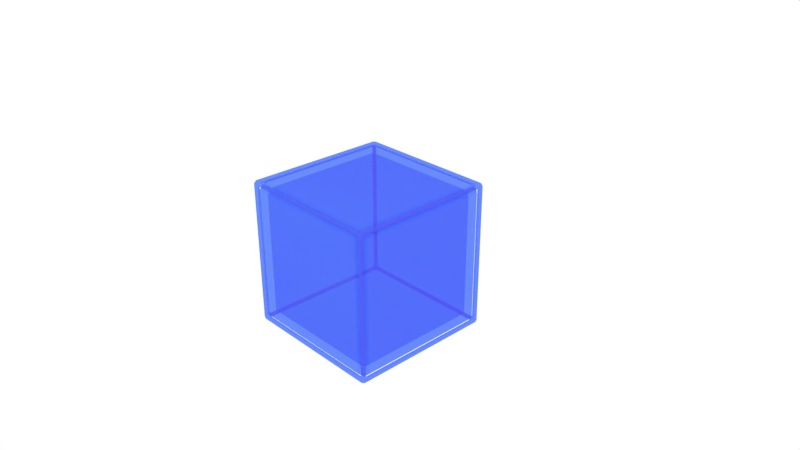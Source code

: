 # Source: player.blend  (saved by Blender 2.79.0; exported with 4.5.12 LTS)
import bpy
from mathutils import Matrix  # noqa: F401  (used for matrix-valued properties, if any)

bpy.ops.wm.read_factory_settings(use_empty=True)
scene = bpy.context.scene
scene.name = 'Scene'

# ---- collections
col_collection_1 = bpy.data.collections.new('Collection 1'); scene.collection.children.link(col_collection_1)

# ---- materials (node trees are filled in below, after node groups)
mat_material_001 = bpy.data.materials.new('Material.001')
mat_material_001.alpha_threshold = 0.0
mat_material_001.roughness = 0.5
mat_material = bpy.data.materials.new('Material')
mat_material.alpha_threshold = 0.0
mat_material.roughness = 0.5
mat_material.line_color = (0.0, 0.0, 0.0, 1.0)

# ---- material node trees
mat_material_001.use_nodes = True; mat_material_001.node_tree.nodes.clear()
_N = mat_material_001.node_tree.nodes; _L = mat_material_001.node_tree.links
n0 = _N.new('ShaderNodeOutputMaterial'); n0.name = 'Material Output'; n0.location = (391, 300)
n1 = _N.new('ShaderNodeBsdfDiffuse'); n1.name = 'Diffuse BSDF'; n1.location = (-66, 317)
n2 = _N.new('ShaderNodeLayerWeight'); n2.name = 'Layer Weight'; n2.location = (-45, 440)
n3 = _N.new('ShaderNodeMixShader'); n3.name = 'Mix Shader'; n3.location = (217, 272)
n3.inputs[0].default_value = 1.0
n4 = _N.new('ShaderNodeBsdfTransparent'); n4.name = 'Transparent BSDF'; n4.location = (-40, 166)
n4.inputs[0].default_value = (0.3207, 0.66, 1.0, 1.0)
_L.new(n3.outputs[0], n0.inputs[0])
_L.new(n4.outputs[0], n3.inputs[2])
_L.new(n1.outputs[0], n3.inputs[1])
n0.is_active_output = True
mat_material.use_nodes = True; mat_material.node_tree.nodes.clear()
_N = mat_material.node_tree.nodes; _L = mat_material.node_tree.links
n0 = _N.new('ShaderNodeOutputMaterial'); n0.name = 'Material Output'; n0.location = (391, 300)
n1 = _N.new('ShaderNodeBsdfTransparent'); n1.name = 'Transparent BSDF'; n1.location = (-40, 166)
n1.inputs[0].default_value = (0.2652, 0.4472, 1.0, 1.0)
n2 = _N.new('ShaderNodeBsdfDiffuse'); n2.name = 'Diffuse BSDF'; n2.location = (-66, 317)
n3 = _N.new('ShaderNodeLayerWeight'); n3.name = 'Layer Weight'; n3.location = (-45, 440)
n4 = _N.new('ShaderNodeMixShader'); n4.name = 'Mix Shader'; n4.location = (202, 272)
n4.inputs[0].default_value = 0.9
_L.new(n4.outputs[0], n0.inputs[0])
_L.new(n1.outputs[0], n4.inputs[2])
_L.new(n2.outputs[0], n4.inputs[1])
n0.is_active_output = True

# ---- world
world_world = bpy.data.worlds.new('World'); scene.world = world_world
world_world.color = (1.0, 1.0, 1.0)
world_world.use_sun_shadow = False
world_world.sun_shadow_jitter_overblur = 0.0
world_world.cycles.sampling_method = 'MANUAL'

# ---- cameras
cam_camera = bpy.data.cameras.new('Camera')
cam_camera.clip_end = 100.0
cam_camera.lens = 35.0
cam_camera.sensor_width = 32.0
cam_camera.sensor_height = 18.0
cam_camera.ortho_scale = 7.314
cam_camera.dof.focus_distance = 0.0

# ---- lights
light_point = bpy.data.lights.new('Point', 'POINT')
light_point.color = (0.1174, 1.0, 0.1099)
light_point.transmission_factor = 0.0
light_point.energy = 100.0
light_point.shadow_buffer_clip_start = 0.5
light_point.shadow_soft_size = 0.1
light_point.shadow_maximum_resolution = 0.006
light_point.use_absolute_resolution = True
light_lamp = bpy.data.lights.new('Lamp', 'POINT')
light_lamp.transmission_factor = 0.0
light_lamp.cutoff_distance = 30.0
light_lamp.energy = 100.0
light_lamp.shadow_buffer_clip_start = 1.001
light_lamp.shadow_soft_size = 0.1
light_lamp.shadow_maximum_resolution = 0.006
light_lamp.use_absolute_resolution = True

# ---- meshes
me_cube_002 = bpy.data.meshes.new('Cube.002')
me_cube_002.from_pydata([(1.0, 1.0, -1.0), (1.0, -1.0, -1.0), (-1.0, -1.0, -1.0), (-1.0, 1.0, -1.0), (1.0, 1.0, 1.0), (1.0, -1.0, 1.0), (-1.0, -1.0, 1.0), (-1.0, 1.0, 1.0)], [], [(0, 1, 2, 3), (4, 7, 6, 5), (0, 4, 5, 1), (1, 5, 6, 2), (2, 6, 7, 3), (4, 0, 3, 7)])
me_cube_002.materials.append(mat_material_001)
me_cube_002.use_remesh_preserve_volume = False
me_cube_002.use_remesh_preserve_attributes = False
me_cube_002.use_mirror_vertex_groups = False
me_cube_002.update()
me_cube_001 = bpy.data.meshes.new('Cube.001')
me_cube_001.from_pydata([(1.0, 1.0, -1.0), (1.0, -1.0, -1.0), (-1.0, -1.0, -1.0), (-1.0, 1.0, -1.0), (1.0, 1.0, 1.0), (1.0, -1.0, 1.0), (-1.0, -1.0, 1.0), (-1.0, 1.0, 1.0)], [], [(0, 1, 2, 3), (4, 7, 6, 5), (0, 4, 5, 1), (1, 5, 6, 2), (2, 6, 7, 3), (4, 0, 3, 7)])
me_cube_001.materials.append(mat_material)
me_cube_001.use_remesh_preserve_volume = False
me_cube_001.use_remesh_preserve_attributes = False
me_cube_001.use_mirror_vertex_groups = False
me_cube_001.update()
me_cube = bpy.data.meshes.new('Cube')
me_cube.from_pydata([(1.0, 1.0, -1.0), (1.0, -1.0, -1.0), (-1.0, -1.0, -1.0), (-1.0, 1.0, -1.0), (1.0, 1.0, 1.0), (1.0, -1.0, 1.0), (-1.0, -1.0, 1.0), (-1.0, 1.0, 1.0)], [], [(0, 1, 2, 3), (4, 7, 6, 5), (0, 4, 5, 1), (1, 5, 6, 2), (2, 6, 7, 3), (4, 0, 3, 7)])
me_cube.materials.append(mat_material)
me_cube.use_remesh_preserve_volume = False
me_cube.use_remesh_preserve_attributes = False
me_cube.use_mirror_vertex_groups = False
me_cube.update()

# ---- objects
ob_cube_002 = bpy.data.objects.new('Cube.002', me_cube_002)
ob_point = bpy.data.objects.new('Point', light_point)
ob_cube_001 = bpy.data.objects.new('Cube.001', me_cube_001)
ob_cube = bpy.data.objects.new('Cube', me_cube)
ob_lamp = bpy.data.objects.new('Lamp', light_lamp)
ob_camera = bpy.data.objects.new('Camera', cam_camera)

# ---- transforms, parenting, visibility, modifiers, constraints
ob_cube_002.location = (0.0, 0.0, 0.0)
ob_cube_002.scale = (0.9245, 0.9245, 0.9245)
ob_cube_002.lock_rotations_4d = False
ob_cube_002.empty_display_type = 'ARROWS'
ob_cube_002.lineart.crease_threshold = 0.0
_m = ob_cube_002.modifiers.new('Bevel', 'BEVEL')
_m.limit_method = 'NONE'
_m.spread = 0.0
ob_point.location = (0.0, -3.178, 2.556)
ob_point.lineart.crease_threshold = 0.0
ob_cube_001.location = (0.0, 0.0, 0.0)
ob_cube_001.scale = (0.9833, 0.9833, 0.9833)
ob_cube_001.lock_rotations_4d = False
ob_cube_001.empty_display_type = 'ARROWS'
ob_cube_001.lineart.crease_threshold = 0.0
_m = ob_cube_001.modifiers.new('Wireframe', 'WIREFRAME')
_m.thickness = 0.1
_m = ob_cube_001.modifiers.new('Bevel', 'BEVEL')
_m.limit_method = 'NONE'
_m.spread = 0.0
ob_cube.location = (0.0, 0.0, 0.0)
ob_cube.lock_rotations_4d = False
ob_cube.empty_display_type = 'ARROWS'
ob_cube.lineart.crease_threshold = 0.0
_m = ob_cube.modifiers.new('Bevel', 'BEVEL')
_m.limit_method = 'NONE'
_m.spread = 0.0
ob_lamp.location = (4.076, 1.005, 5.904)
ob_lamp.rotation_euler = (0.6503, 0.05522, 1.866)
ob_lamp.lock_rotations_4d = False
ob_lamp.empty_display_type = 'ARROWS'
ob_lamp.color = (0.0, 0.0, 0.0, 0.0)
ob_lamp.lineart.crease_threshold = 0.0
ob_camera.location = (7.481, -6.508, 5.344)
ob_camera.rotation_euler = (1.109, 0.0, 0.8149)
ob_camera.lock_rotations_4d = False
ob_camera.empty_display_type = 'ARROWS'
ob_camera.color = (0.0, 0.0, 0.0, 0.0)
ob_camera.display_type = 'WIRE'
ob_camera.lineart.crease_threshold = 0.0

# ---- collection membership
col_collection_1.objects.link(ob_cube_002)
col_collection_1.objects.link(ob_point)
col_collection_1.objects.link(ob_cube_001)
col_collection_1.objects.link(ob_cube)
col_collection_1.objects.link(ob_lamp)
col_collection_1.objects.link(ob_camera)

# ---- scene / render settings (as saved in the file)
scene.camera = ob_camera
scene.frame_start = 1; scene.frame_end = 250; scene.frame_set(238)
scene.render.engine = 'CYCLES'
scene.render.resolution_percentage = 50
scene.render.dither_intensity = 0.0
scene.cycles.use_denoising = False
scene.cycles.samples = 128
scene.cycles.sampling_pattern = 'TABULATED_SOBOL'
scene.cycles.use_adaptive_sampling = False
scene.cycles.use_light_tree = False
scene.cycles.blur_glossy = 0.0
scene.cycles.sample_clamp_indirect = 0.0
scene.view_settings.view_transform = 'Standard'
bpy.context.view_layer.update()
